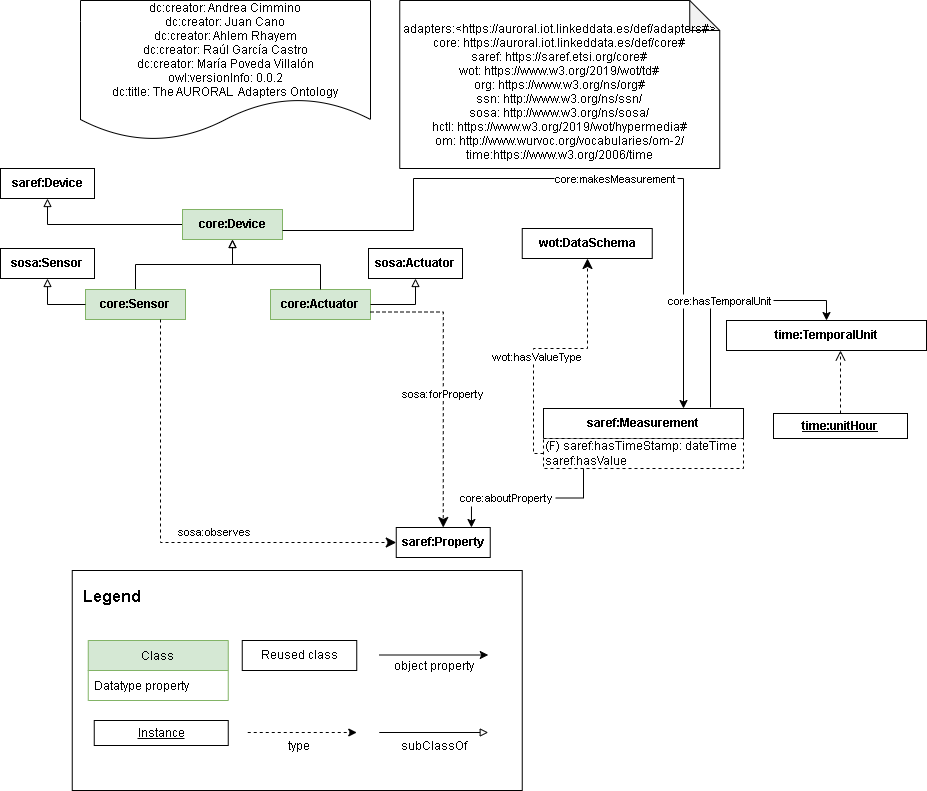

The diagram above was exported from draw.io. Its source (the exported page's mxGraphModel, read from the mxfile embedded in the PNG):
<mxGraphModel dx="1342" dy="865" grid="1" gridSize="10" guides="1" tooltips="1" connect="1" arrows="1" fold="1" page="1" pageScale="1" pageWidth="827" pageHeight="1169" math="0" shadow="0">
  <root>
    <mxCell id="Z81Ef1s4JkLwDJX7Q_aj-0" />
    <mxCell id="Z81Ef1s4JkLwDJX7Q_aj-1" parent="Z81Ef1s4JkLwDJX7Q_aj-0" />
    <mxCell id="Z81Ef1s4JkLwDJX7Q_aj-4" value="dc:creator: Andrea Cimmino&#10;dc:creator: Juan Cano&#10;dc:creator: Ahlem Rhayem&#10;dc:creator: Raúl García Castro&#10;dc:creator: María Poveda Villalón&#10;owl:versionInfo: 0.0.2&#10;dc:title: The AURORAL  Adapters Ontology" style="shape=document;boundedLbl=1;" parent="Z81Ef1s4JkLwDJX7Q_aj-1" vertex="1">
      <mxGeometry x="157" y="480" width="290" height="140" as="geometry" />
    </mxCell>
    <mxCell id="Z81Ef1s4JkLwDJX7Q_aj-5" value="&#10;adapters:&lt;https://auroral.iot.linkeddata.es/def/adapters#&gt;&#10;core: https://auroral.iot.linkeddata.es/def/core#&#10;saref: https://saref.etsi.org/core#&#10;wot: https://www.w3.org/2019/wot/td#&#10;org: https://www.w3.org/ns/org#&#10;ssn: http://www.w3.org/ns/ssn/&#10;sosa: http://www.w3.org/ns/sosa/&#10;hctl: https://www.w3.org/2019/wot/hypermedia#&#10;om: http://www.wurvoc.org/vocabularies/om-2/&#10;time:https://www.w3.org/2006/time" style="shape=note;backgroundOutline=1;darkOpacity=0.05;" parent="Z81Ef1s4JkLwDJX7Q_aj-1" vertex="1">
      <mxGeometry x="476.25" y="480" width="320" height="168" as="geometry" />
    </mxCell>
    <mxCell id="Z81Ef1s4JkLwDJX7Q_aj-60" value="&lt;b&gt;saref:Device&lt;/b&gt;" style="rounded=0;whiteSpace=wrap;html=1;" parent="Z81Ef1s4JkLwDJX7Q_aj-1" vertex="1">
      <mxGeometry x="77" y="648" width="94" height="30" as="geometry" />
    </mxCell>
    <mxCell id="Z81Ef1s4JkLwDJX7Q_aj-61" style="edgeStyle=orthogonalEdgeStyle;rounded=0;orthogonalLoop=1;jettySize=auto;html=1;entryX=0.5;entryY=1;entryDx=0;entryDy=0;fontSize=11;endArrow=block;endFill=0;exitX=0;exitY=0.5;exitDx=0;exitDy=0;" parent="Z81Ef1s4JkLwDJX7Q_aj-1" source="Z81Ef1s4JkLwDJX7Q_aj-63" target="Z81Ef1s4JkLwDJX7Q_aj-60" edge="1">
      <mxGeometry relative="1" as="geometry">
        <mxPoint x="235" y="708" as="sourcePoint" />
      </mxGeometry>
    </mxCell>
    <mxCell id="Z81Ef1s4JkLwDJX7Q_aj-63" value="&lt;b&gt;core:Device&lt;/b&gt;" style="rounded=0;whiteSpace=wrap;html=1;fillColor=#d5e8d4;strokeColor=#82b366;points=[[0.1,0],[0.2,0],[0.3,0],[0.4,0],[0.5,0],[0.6,0],[0.7,0],[0.8,0],[0.9,0],[0,0.1],[0,0.3],[0,0.5],[0,0.7],[0,0.9],[0.1,1],[0.2,1],[0.3,1],[0.4,1],[0.5,1],[0.6,1],[0.7,1],[0.8,1],[0.9,1],[1,0.1],[1,0.3],[1,0.5],[1,0.7],[1,0.9]];" parent="Z81Ef1s4JkLwDJX7Q_aj-1" vertex="1">
      <mxGeometry x="259" y="689" width="100" height="30" as="geometry" />
    </mxCell>
    <mxCell id="Z81Ef1s4JkLwDJX7Q_aj-97" value="" style="rounded=0;whiteSpace=wrap;html=1;" parent="Z81Ef1s4JkLwDJX7Q_aj-1" vertex="1">
      <mxGeometry x="148.75" y="1050" width="450" height="220" as="geometry" />
    </mxCell>
    <mxCell id="Z81Ef1s4JkLwDJX7Q_aj-98" value="Legend" style="text;strokeColor=none;fillColor=none;align=center;verticalAlign=middle;rounded=0;fontStyle=1;fontSize=16;" parent="Z81Ef1s4JkLwDJX7Q_aj-1" vertex="1">
      <mxGeometry x="158.75" y="1060" width="60" height="30" as="geometry" />
    </mxCell>
    <mxCell id="Z81Ef1s4JkLwDJX7Q_aj-99" value="Class" style="swimlane;fontStyle=0;childLayout=stackLayout;horizontal=1;startSize=30;horizontalStack=0;resizeParent=1;resizeParentMax=0;resizeLast=0;collapsible=1;marginBottom=0;fillColor=#d5e8d4;strokeColor=#82b366;" parent="Z81Ef1s4JkLwDJX7Q_aj-1" vertex="1">
      <mxGeometry x="164.75" y="1120" width="140" height="60" as="geometry" />
    </mxCell>
    <mxCell id="Z81Ef1s4JkLwDJX7Q_aj-100" value="Datatype property" style="text;strokeColor=none;fillColor=none;align=left;verticalAlign=middle;spacingLeft=4;spacingRight=4;overflow=hidden;points=[[0,0.5],[1,0.5]];portConstraint=eastwest;rotatable=0;" parent="Z81Ef1s4JkLwDJX7Q_aj-99" vertex="1">
      <mxGeometry y="30" width="140" height="30" as="geometry" />
    </mxCell>
    <mxCell id="Z81Ef1s4JkLwDJX7Q_aj-101" value="&lt;u&gt;Instance&lt;/u&gt;" style="rounded=0;whiteSpace=wrap;html=1;" parent="Z81Ef1s4JkLwDJX7Q_aj-1" vertex="1">
      <mxGeometry x="170.75" y="1200" width="134" height="25" as="geometry" />
    </mxCell>
    <mxCell id="Z81Ef1s4JkLwDJX7Q_aj-102" value="Reused class" style="rounded=0;whiteSpace=wrap;html=1;" parent="Z81Ef1s4JkLwDJX7Q_aj-1" vertex="1">
      <mxGeometry x="318.75" y="1120" width="114.5" height="30" as="geometry" />
    </mxCell>
    <mxCell id="Z81Ef1s4JkLwDJX7Q_aj-103" style="edgeStyle=orthogonalEdgeStyle;rounded=0;orthogonalLoop=1;jettySize=auto;html=1;endArrow=classic;endFill=1;dashed=1;" parent="Z81Ef1s4JkLwDJX7Q_aj-1" edge="1">
      <mxGeometry relative="1" as="geometry">
        <mxPoint x="324.25" y="1212" as="sourcePoint" />
        <mxPoint x="433.25" y="1212" as="targetPoint" />
        <Array as="points">
          <mxPoint x="324.25" y="1212" />
        </Array>
      </mxGeometry>
    </mxCell>
    <mxCell id="Z81Ef1s4JkLwDJX7Q_aj-104" style="edgeStyle=orthogonalEdgeStyle;rounded=0;orthogonalLoop=1;jettySize=auto;html=1;endArrow=classic;endFill=1;" parent="Z81Ef1s4JkLwDJX7Q_aj-1" edge="1">
      <mxGeometry relative="1" as="geometry">
        <mxPoint x="455.75" y="1134.5" as="sourcePoint" />
        <mxPoint x="564.75" y="1134.5" as="targetPoint" />
        <Array as="points">
          <mxPoint x="455.75" y="1134.5" />
        </Array>
      </mxGeometry>
    </mxCell>
    <mxCell id="Z81Ef1s4JkLwDJX7Q_aj-105" style="edgeStyle=orthogonalEdgeStyle;rounded=0;orthogonalLoop=1;jettySize=auto;html=1;endArrow=block;endFill=0;" parent="Z81Ef1s4JkLwDJX7Q_aj-1" edge="1">
      <mxGeometry relative="1" as="geometry">
        <mxPoint x="455.75" y="1212" as="sourcePoint" />
        <mxPoint x="564.75" y="1212" as="targetPoint" />
        <Array as="points">
          <mxPoint x="455.75" y="1212" />
        </Array>
      </mxGeometry>
    </mxCell>
    <mxCell id="Z81Ef1s4JkLwDJX7Q_aj-106" value="type" style="text;strokeColor=none;fillColor=none;align=center;verticalAlign=middle;rounded=0;" parent="Z81Ef1s4JkLwDJX7Q_aj-1" vertex="1">
      <mxGeometry x="346" y="1210" width="60" height="30" as="geometry" />
    </mxCell>
    <mxCell id="Z81Ef1s4JkLwDJX7Q_aj-107" value="object property" style="text;strokeColor=none;fillColor=none;align=center;verticalAlign=middle;rounded=0;" parent="Z81Ef1s4JkLwDJX7Q_aj-1" vertex="1">
      <mxGeometry x="455.75" y="1130" width="110" height="30" as="geometry" />
    </mxCell>
    <mxCell id="Z81Ef1s4JkLwDJX7Q_aj-108" value="subClassOf" style="text;strokeColor=none;fillColor=none;align=center;verticalAlign=middle;rounded=0;" parent="Z81Ef1s4JkLwDJX7Q_aj-1" vertex="1">
      <mxGeometry x="455.75" y="1210" width="110" height="30" as="geometry" />
    </mxCell>
    <mxCell id="Z81Ef1s4JkLwDJX7Q_aj-109" style="edgeStyle=orthogonalEdgeStyle;rounded=0;orthogonalLoop=1;jettySize=auto;html=1;exitX=0.5;exitY=0;exitDx=0;exitDy=0;fontSize=11;endArrow=block;endFill=0;entryX=0.5;entryY=1;entryDx=0;entryDy=0;" parent="Z81Ef1s4JkLwDJX7Q_aj-1" source="Z81Ef1s4JkLwDJX7Q_aj-110" target="Z81Ef1s4JkLwDJX7Q_aj-63" edge="1">
      <mxGeometry relative="1" as="geometry">
        <mxPoint x="344.5" y="638" as="targetPoint" />
      </mxGeometry>
    </mxCell>
    <mxCell id="Z81Ef1s4JkLwDJX7Q_aj-110" value="&lt;b&gt;core:Sensor&lt;/b&gt;" style="rounded=0;whiteSpace=wrap;html=1;fillColor=#d5e8d4;strokeColor=#82b366;" parent="Z81Ef1s4JkLwDJX7Q_aj-1" vertex="1">
      <mxGeometry x="162" y="769" width="100" height="30" as="geometry" />
    </mxCell>
    <mxCell id="Z81Ef1s4JkLwDJX7Q_aj-111" value="&lt;b&gt;core:Actuator&lt;/b&gt;" style="rounded=0;whiteSpace=wrap;html=1;fillColor=#d5e8d4;strokeColor=#82b366;" parent="Z81Ef1s4JkLwDJX7Q_aj-1" vertex="1">
      <mxGeometry x="347" y="769" width="100" height="30" as="geometry" />
    </mxCell>
    <mxCell id="Z81Ef1s4JkLwDJX7Q_aj-112" style="edgeStyle=orthogonalEdgeStyle;rounded=0;orthogonalLoop=1;jettySize=auto;html=1;exitX=0.5;exitY=0;exitDx=0;exitDy=0;fontSize=11;endArrow=block;endFill=0;entryX=0.5;entryY=1;entryDx=0;entryDy=0;" parent="Z81Ef1s4JkLwDJX7Q_aj-1" source="Z81Ef1s4JkLwDJX7Q_aj-111" target="Z81Ef1s4JkLwDJX7Q_aj-63" edge="1">
      <mxGeometry relative="1" as="geometry">
        <mxPoint x="399" y="749" as="targetPoint" />
        <mxPoint x="335" y="784" as="sourcePoint" />
      </mxGeometry>
    </mxCell>
    <mxCell id="Z81Ef1s4JkLwDJX7Q_aj-113" value="&lt;b&gt;sosa:Sensor&lt;/b&gt;" style="rounded=0;whiteSpace=wrap;html=1;" parent="Z81Ef1s4JkLwDJX7Q_aj-1" vertex="1">
      <mxGeometry x="77" y="728" width="94" height="30" as="geometry" />
    </mxCell>
    <mxCell id="Z81Ef1s4JkLwDJX7Q_aj-114" value="&lt;b&gt;sosa:Actuator&lt;/b&gt;" style="rounded=0;whiteSpace=wrap;html=1;" parent="Z81Ef1s4JkLwDJX7Q_aj-1" vertex="1">
      <mxGeometry x="445" y="728" width="94" height="30" as="geometry" />
    </mxCell>
    <mxCell id="Z81Ef1s4JkLwDJX7Q_aj-115" style="edgeStyle=orthogonalEdgeStyle;rounded=0;orthogonalLoop=1;jettySize=auto;html=1;exitX=0;exitY=0.5;exitDx=0;exitDy=0;entryX=0.5;entryY=1;entryDx=0;entryDy=0;fontSize=11;endArrow=block;endFill=0;" parent="Z81Ef1s4JkLwDJX7Q_aj-1" source="Z81Ef1s4JkLwDJX7Q_aj-110" target="Z81Ef1s4JkLwDJX7Q_aj-113" edge="1">
      <mxGeometry relative="1" as="geometry">
        <mxPoint x="269" y="714" as="sourcePoint" />
        <mxPoint x="202" y="688" as="targetPoint" />
      </mxGeometry>
    </mxCell>
    <mxCell id="Z81Ef1s4JkLwDJX7Q_aj-116" style="edgeStyle=orthogonalEdgeStyle;rounded=0;orthogonalLoop=1;jettySize=auto;html=1;exitX=1;exitY=0.5;exitDx=0;exitDy=0;entryX=0.5;entryY=1;entryDx=0;entryDy=0;fontSize=11;endArrow=block;endFill=0;" parent="Z81Ef1s4JkLwDJX7Q_aj-1" source="Z81Ef1s4JkLwDJX7Q_aj-111" target="Z81Ef1s4JkLwDJX7Q_aj-114" edge="1">
      <mxGeometry relative="1" as="geometry">
        <mxPoint x="279" y="724" as="sourcePoint" />
        <mxPoint x="212" y="698" as="targetPoint" />
      </mxGeometry>
    </mxCell>
    <mxCell id="Z81Ef1s4JkLwDJX7Q_aj-117" value="&lt;b&gt;saref:Property&lt;/b&gt;" style="rounded=0;whiteSpace=wrap;html=1;points=[[0.1,0],[0.2,0],[0.3,0],[0.4,0],[0.5,0],[0.6,0],[0.7,0],[0.8,0],[0.9,0],[0,0.1],[0,0.3],[0,0.5],[0,0.7],[0,0.9],[0.1,1],[0.2,1],[0.3,1],[0.4,1],[0.5,1],[0.6,1],[0.7,1],[0.8,1],[0.9,1],[1,0.1],[1,0.3],[1,0.5],[1,0.7],[1,0.9]];" parent="Z81Ef1s4JkLwDJX7Q_aj-1" vertex="1">
      <mxGeometry x="472.75" y="1007" width="94" height="30" as="geometry" />
    </mxCell>
    <mxCell id="Z81Ef1s4JkLwDJX7Q_aj-118" value="" style="endArrow=classic;html=1;exitX=0.75;exitY=1;exitDx=0;exitDy=0;endSize=8;dashed=1;arcSize=0;edgeStyle=orthogonalEdgeStyle;entryX=0;entryY=0.5;entryDx=0;entryDy=0;" parent="Z81Ef1s4JkLwDJX7Q_aj-1" source="Z81Ef1s4JkLwDJX7Q_aj-110" target="Z81Ef1s4JkLwDJX7Q_aj-117" edge="1">
      <mxGeometry width="50" height="50" relative="1" as="geometry">
        <mxPoint x="76" y="1143.33" as="sourcePoint" />
        <mxPoint x="460" y="980" as="targetPoint" />
      </mxGeometry>
    </mxCell>
    <mxCell id="Z81Ef1s4JkLwDJX7Q_aj-119" value="&lt;div&gt;sosa:observes&lt;/div&gt;" style="edgeLabel;html=1;align=center;verticalAlign=middle;resizable=0;points=[];" parent="Z81Ef1s4JkLwDJX7Q_aj-118" vertex="1" connectable="0">
      <mxGeometry x="-0.1912" y="-1" relative="1" as="geometry">
        <mxPoint x="54" y="26" as="offset" />
      </mxGeometry>
    </mxCell>
    <mxCell id="Z81Ef1s4JkLwDJX7Q_aj-120" value="" style="endArrow=classic;html=1;entryX=0.5;entryY=0;entryDx=0;entryDy=0;endSize=8;dashed=1;arcSize=0;edgeStyle=orthogonalEdgeStyle;exitX=1;exitY=0.75;exitDx=0;exitDy=0;" parent="Z81Ef1s4JkLwDJX7Q_aj-1" source="Z81Ef1s4JkLwDJX7Q_aj-111" target="Z81Ef1s4JkLwDJX7Q_aj-117" edge="1">
      <mxGeometry width="50" height="50" relative="1" as="geometry">
        <mxPoint x="320" y="910" as="sourcePoint" />
        <mxPoint x="290.5" y="1120" as="targetPoint" />
      </mxGeometry>
    </mxCell>
    <mxCell id="Z81Ef1s4JkLwDJX7Q_aj-121" value="&lt;div&gt;sosa:forProperty&lt;/div&gt;" style="edgeLabel;html=1;align=center;verticalAlign=middle;resizable=0;points=[];" parent="Z81Ef1s4JkLwDJX7Q_aj-120" vertex="1" connectable="0">
      <mxGeometry x="-0.1912" y="-1" relative="1" as="geometry">
        <mxPoint y="38" as="offset" />
      </mxGeometry>
    </mxCell>
    <mxCell id="Z81Ef1s4JkLwDJX7Q_aj-144" value="&lt;b&gt;saref:Measurement&lt;/b&gt;" style="rounded=0;whiteSpace=wrap;html=1;" parent="Z81Ef1s4JkLwDJX7Q_aj-1" vertex="1">
      <mxGeometry x="620" y="888" width="200" height="30" as="geometry" />
    </mxCell>
    <mxCell id="Z81Ef1s4JkLwDJX7Q_aj-147" value="(F) saref:hasTimeStamp: dateTime&lt;br&gt;saref:hasValue" style="rounded=0;whiteSpace=wrap;html=1;snapToPoint=1;points=[[0.1,0],[0.2,0],[0.3,0],[0.4,0],[0.5,0],[0.6,0],[0.7,0],[0.8,0],[0.9,0],[0,0.1],[0,0.3],[0,0.5],[0,0.7],[0,0.9],[0.1,1],[0.2,1],[0.3,1],[0.4,1],[0.5,1],[0.6,1],[0.7,1],[0.8,1],[0.9,1],[1,0.1],[1,0.3],[1,0.5],[1,0.7],[1,0.9]];dashed=1;align=left;" parent="Z81Ef1s4JkLwDJX7Q_aj-1" vertex="1">
      <mxGeometry x="620" y="918" width="200" height="30" as="geometry" />
    </mxCell>
    <mxCell id="Z81Ef1s4JkLwDJX7Q_aj-148" value="&lt;b&gt;wot:DataSchema&lt;/b&gt;" style="rounded=0;whiteSpace=wrap;html=1;" parent="Z81Ef1s4JkLwDJX7Q_aj-1" vertex="1">
      <mxGeometry x="598.75" y="708" width="130" height="30" as="geometry" />
    </mxCell>
    <mxCell id="Z81Ef1s4JkLwDJX7Q_aj-149" value="" style="endArrow=classic;html=1;endSize=8;dashed=1;arcSize=0;edgeStyle=orthogonalEdgeStyle;" parent="Z81Ef1s4JkLwDJX7Q_aj-1" source="Z81Ef1s4JkLwDJX7Q_aj-147" target="Z81Ef1s4JkLwDJX7Q_aj-148" edge="1">
      <mxGeometry width="50" height="50" relative="1" as="geometry">
        <mxPoint x="937" y="760" as="sourcePoint" />
        <mxPoint x="817" y="684.5" as="targetPoint" />
        <Array as="points">
          <mxPoint x="610" y="933" />
          <mxPoint x="610" y="828" />
          <mxPoint x="664" y="828" />
        </Array>
      </mxGeometry>
    </mxCell>
    <mxCell id="Z81Ef1s4JkLwDJX7Q_aj-150" value="&lt;div&gt;wot:hasValueType&lt;/div&gt;" style="edgeLabel;html=1;align=center;verticalAlign=middle;resizable=0;points=[];" parent="Z81Ef1s4JkLwDJX7Q_aj-149" vertex="1" connectable="0">
      <mxGeometry x="-0.1912" y="-1" relative="1" as="geometry">
        <mxPoint x="1" y="-1.2100000000000009" as="offset" />
      </mxGeometry>
    </mxCell>
    <mxCell id="Z81Ef1s4JkLwDJX7Q_aj-171" value="core:makesMeasurement" style="edgeStyle=orthogonalEdgeStyle;rounded=0;orthogonalLoop=1;jettySize=auto;fontSize=11;endArrow=classic;endFill=1;exitX=1;exitY=0.7;exitDx=0;exitDy=0;" parent="Z81Ef1s4JkLwDJX7Q_aj-1" source="Z81Ef1s4JkLwDJX7Q_aj-63" target="Z81Ef1s4JkLwDJX7Q_aj-144" edge="1">
      <mxGeometry x="0.1288" relative="1" as="geometry">
        <mxPoint as="offset" />
        <mxPoint x="350" y="764" as="sourcePoint" />
        <mxPoint x="657" y="388" as="targetPoint" />
        <Array as="points">
          <mxPoint x="490" y="710" />
          <mxPoint x="490" y="658" />
          <mxPoint x="760" y="658" />
        </Array>
      </mxGeometry>
    </mxCell>
    <mxCell id="Z81Ef1s4JkLwDJX7Q_aj-212" value="core:aboutProperty" style="edgeStyle=orthogonalEdgeStyle;rounded=0;orthogonalLoop=1;jettySize=auto;exitX=0.2;exitY=1;exitDx=0;exitDy=0;fontSize=11;endArrow=classic;endFill=1;entryX=0.8;entryY=0;entryDx=0;entryDy=0;" parent="Z81Ef1s4JkLwDJX7Q_aj-1" source="Z81Ef1s4JkLwDJX7Q_aj-147" target="Z81Ef1s4JkLwDJX7Q_aj-117" edge="1">
      <mxGeometry x="0.2344" relative="1" as="geometry">
        <mxPoint as="offset" />
        <mxPoint x="1199" y="1166.5" as="sourcePoint" />
        <mxPoint x="1170.5" y="1079.5" as="targetPoint" />
      </mxGeometry>
    </mxCell>
    <mxCell id="hQgRwhw2qq8Moa33DAYz-1" value="&lt;b&gt;time:TemporalUnit&lt;/b&gt;" style="rounded=0;whiteSpace=wrap;html=1;" parent="Z81Ef1s4JkLwDJX7Q_aj-1" vertex="1">
      <mxGeometry x="803" y="800" width="200" height="30" as="geometry" />
    </mxCell>
    <mxCell id="hQgRwhw2qq8Moa33DAYz-2" value="&lt;u&gt;&lt;b&gt;time:unitHour&lt;/b&gt;&lt;/u&gt;" style="rounded=0;whiteSpace=wrap;html=1;" parent="Z81Ef1s4JkLwDJX7Q_aj-1" vertex="1">
      <mxGeometry x="850" y="893" width="134" height="25" as="geometry" />
    </mxCell>
    <mxCell id="hQgRwhw2qq8Moa33DAYz-3" value="" style="endArrow=open;html=1;fontColor=#000099;endFill=0;dashed=1;endSize=8;edgeStyle=orthogonalEdgeStyle;arcSize=0;" parent="Z81Ef1s4JkLwDJX7Q_aj-1" source="hQgRwhw2qq8Moa33DAYz-2" target="hQgRwhw2qq8Moa33DAYz-1" edge="1">
      <mxGeometry width="50" height="50" relative="1" as="geometry">
        <mxPoint x="1050.1" y="826.25" as="sourcePoint" />
        <mxPoint x="1067" y="790" as="targetPoint" />
        <Array as="points">
          <mxPoint x="917" y="860" />
          <mxPoint x="917" y="860" />
        </Array>
      </mxGeometry>
    </mxCell>
    <mxCell id="hQgRwhw2qq8Moa33DAYz-4" value="core:hasTemporalUnit" style="edgeStyle=orthogonalEdgeStyle;rounded=0;orthogonalLoop=1;jettySize=auto;fontSize=11;endArrow=classic;endFill=1;exitX=0.835;exitY=-0.033;exitDx=0;exitDy=0;exitPerimeter=0;" parent="Z81Ef1s4JkLwDJX7Q_aj-1" source="Z81Ef1s4JkLwDJX7Q_aj-144" target="hQgRwhw2qq8Moa33DAYz-1" edge="1">
      <mxGeometry x="0.1288" relative="1" as="geometry">
        <mxPoint as="offset" />
        <mxPoint x="633" y="782" as="sourcePoint" />
        <mxPoint x="1151" y="750" as="targetPoint" />
        <Array as="points">
          <mxPoint x="787" y="782" />
          <mxPoint x="764" y="782" />
          <mxPoint x="764" y="780" />
          <mxPoint x="903" y="780" />
        </Array>
      </mxGeometry>
    </mxCell>
  </root>
</mxGraphModel>